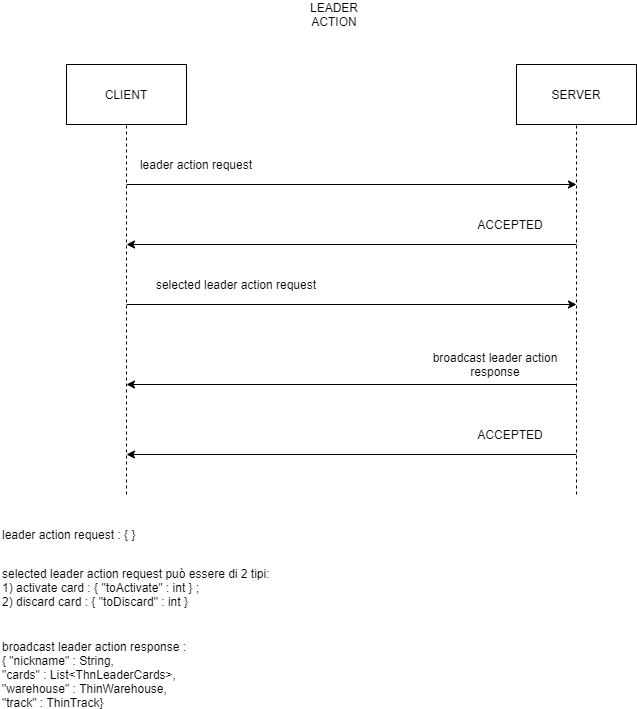

The diagram above was exported from draw.io. Its source (the exported page's mxGraphModel, read from the mxfile embedded in the PNG):
<mxGraphModel dx="782" dy="436" grid="1" gridSize="10" guides="1" tooltips="1" connect="1" arrows="1" fold="1" page="1" pageScale="1" pageWidth="827" pageHeight="1169" math="0" shadow="0">
  <root>
    <mxCell id="0" />
    <mxCell id="1" parent="0" />
    <mxCell id="fJ0Tb3SgsabZWPGmbsq8-1" value="CLIENT" style="rounded=0;whiteSpace=wrap;html=1;" vertex="1" parent="1">
      <mxGeometry x="140" y="80" width="120" height="60" as="geometry" />
    </mxCell>
    <mxCell id="fJ0Tb3SgsabZWPGmbsq8-2" value="SERVER" style="rounded=0;whiteSpace=wrap;html=1;" vertex="1" parent="1">
      <mxGeometry x="590" y="80" width="120" height="60" as="geometry" />
    </mxCell>
    <mxCell id="fJ0Tb3SgsabZWPGmbsq8-3" value="" style="endArrow=none;dashed=1;html=1;entryX=0.5;entryY=1;entryDx=0;entryDy=0;" edge="1" parent="1" target="fJ0Tb3SgsabZWPGmbsq8-1">
      <mxGeometry width="50" height="50" relative="1" as="geometry">
        <mxPoint x="200" y="510" as="sourcePoint" />
        <mxPoint x="430" y="200" as="targetPoint" />
        <Array as="points">
          <mxPoint x="200" y="230" />
        </Array>
      </mxGeometry>
    </mxCell>
    <mxCell id="fJ0Tb3SgsabZWPGmbsq8-4" value="" style="endArrow=none;dashed=1;html=1;entryX=0.5;entryY=1;entryDx=0;entryDy=0;" edge="1" parent="1" target="fJ0Tb3SgsabZWPGmbsq8-2">
      <mxGeometry width="50" height="50" relative="1" as="geometry">
        <mxPoint x="650" y="510" as="sourcePoint" />
        <mxPoint x="430" y="260" as="targetPoint" />
      </mxGeometry>
    </mxCell>
    <mxCell id="fJ0Tb3SgsabZWPGmbsq8-5" value="" style="endArrow=classic;html=1;" edge="1" parent="1">
      <mxGeometry width="50" height="50" relative="1" as="geometry">
        <mxPoint x="200" y="200" as="sourcePoint" />
        <mxPoint x="650" y="200" as="targetPoint" />
      </mxGeometry>
    </mxCell>
    <mxCell id="fJ0Tb3SgsabZWPGmbsq8-7" value="leader action request" style="text;html=1;strokeColor=none;fillColor=none;align=center;verticalAlign=middle;whiteSpace=wrap;rounded=0;" vertex="1" parent="1">
      <mxGeometry x="200" y="170" width="140" height="20" as="geometry" />
    </mxCell>
    <mxCell id="fJ0Tb3SgsabZWPGmbsq8-8" value="" style="endArrow=classic;html=1;" edge="1" parent="1">
      <mxGeometry width="50" height="50" relative="1" as="geometry">
        <mxPoint x="650" y="260" as="sourcePoint" />
        <mxPoint x="200" y="260" as="targetPoint" />
      </mxGeometry>
    </mxCell>
    <mxCell id="fJ0Tb3SgsabZWPGmbsq8-10" value="LEADER ACTION" style="text;html=1;strokeColor=none;fillColor=none;align=center;verticalAlign=middle;whiteSpace=wrap;rounded=0;" vertex="1" parent="1">
      <mxGeometry x="370" y="20" width="76" height="20" as="geometry" />
    </mxCell>
    <mxCell id="fJ0Tb3SgsabZWPGmbsq8-30" value="selected leader action request può essere di 2 tipi:&lt;br&gt;&lt;div&gt;&lt;span&gt;1) activate card : { &quot;toActivate&quot; : int&amp;nbsp;&lt;/span&gt;&lt;span&gt;} ;&lt;/span&gt;&lt;/div&gt;&lt;div&gt;&lt;span&gt;2) discard card : { &quot;toDiscard&quot; : int }&lt;/span&gt;&lt;/div&gt;&lt;br&gt;" style="text;html=1;strokeColor=none;fillColor=none;align=left;verticalAlign=middle;whiteSpace=wrap;rounded=0;" vertex="1" parent="1">
      <mxGeometry x="74" y="585" width="490" height="50" as="geometry" />
    </mxCell>
    <mxCell id="fJ0Tb3SgsabZWPGmbsq8-37" value="" style="endArrow=classic;html=1;" edge="1" parent="1">
      <mxGeometry width="50" height="50" relative="1" as="geometry">
        <mxPoint x="200" y="320" as="sourcePoint" />
        <mxPoint x="650" y="320" as="targetPoint" />
      </mxGeometry>
    </mxCell>
    <mxCell id="fJ0Tb3SgsabZWPGmbsq8-55" value="leader action request : { }" style="text;html=1;strokeColor=none;fillColor=none;align=left;verticalAlign=middle;whiteSpace=wrap;rounded=0;" vertex="1" parent="1">
      <mxGeometry x="74" y="540" width="140" height="20" as="geometry" />
    </mxCell>
    <mxCell id="fJ0Tb3SgsabZWPGmbsq8-57" value="broadcast leader action response&amp;nbsp;:&lt;br&gt;{ &quot;nickname&quot; : String,&lt;br&gt;&quot;cards&quot; : List&amp;lt;ThnLeaderCards&amp;gt;,&lt;br&gt;&quot;warehouse&quot; : ThinWarehouse,&lt;br&gt;&quot;track&quot; : ThinTrack}" style="text;html=1;strokeColor=none;fillColor=none;align=left;verticalAlign=middle;whiteSpace=wrap;rounded=0;" vertex="1" parent="1">
      <mxGeometry x="74" y="660" width="200" height="60" as="geometry" />
    </mxCell>
    <mxCell id="fJ0Tb3SgsabZWPGmbsq8-58" value="ACCEPTED" style="text;html=1;strokeColor=none;fillColor=none;align=center;verticalAlign=middle;whiteSpace=wrap;rounded=0;" vertex="1" parent="1">
      <mxGeometry x="564" y="230" width="40" height="20" as="geometry" />
    </mxCell>
    <mxCell id="fJ0Tb3SgsabZWPGmbsq8-59" value="selected leader action request" style="text;html=1;strokeColor=none;fillColor=none;align=center;verticalAlign=middle;whiteSpace=wrap;rounded=0;" vertex="1" parent="1">
      <mxGeometry x="220" y="290" width="180" height="20" as="geometry" />
    </mxCell>
    <mxCell id="fJ0Tb3SgsabZWPGmbsq8-60" value="" style="endArrow=classic;html=1;" edge="1" parent="1">
      <mxGeometry width="50" height="50" relative="1" as="geometry">
        <mxPoint x="650" y="400" as="sourcePoint" />
        <mxPoint x="200" y="400" as="targetPoint" />
      </mxGeometry>
    </mxCell>
    <mxCell id="fJ0Tb3SgsabZWPGmbsq8-63" value="" style="endArrow=classic;html=1;" edge="1" parent="1">
      <mxGeometry width="50" height="50" relative="1" as="geometry">
        <mxPoint x="650" y="470" as="sourcePoint" />
        <mxPoint x="200" y="470" as="targetPoint" />
      </mxGeometry>
    </mxCell>
    <mxCell id="fJ0Tb3SgsabZWPGmbsq8-85" value="ACCEPTED" style="text;html=1;strokeColor=none;fillColor=none;align=center;verticalAlign=middle;whiteSpace=wrap;rounded=0;" vertex="1" parent="1">
      <mxGeometry x="564" y="440" width="40" height="20" as="geometry" />
    </mxCell>
    <mxCell id="fJ0Tb3SgsabZWPGmbsq8-86" value="broadcast leader action response" style="text;html=1;strokeColor=none;fillColor=none;align=center;verticalAlign=middle;whiteSpace=wrap;rounded=0;" vertex="1" parent="1">
      <mxGeometry x="499" y="370" width="140" height="20" as="geometry" />
    </mxCell>
  </root>
</mxGraphModel>